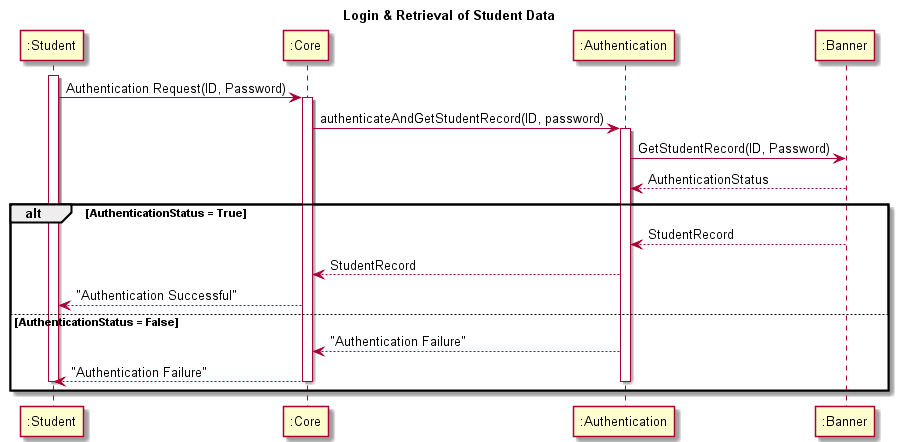

The diagram above was rendered by PlantUML. Its source (embedded in the PNG):
@startuml
title Login & Retrieval of Student Data
activate ":Student"

":Student" -> ":Core" : Authentication Request(ID, Password)
activate ":Core"
":Core" -> ":Authentication" : authenticateAndGetStudentRecord(ID, password)
activate ":Authentication"
":Authentication" -> ":Banner" : GetStudentRecord(ID, Password)
":Banner" --> ":Authentication" : AuthenticationStatus
alt AuthenticationStatus = True
	":Banner"  --> ":Authentication" : StudentRecord
	":Authentication"  --> ":Core" : StudentRecord
	":Core" --> ":Student" : "Authentication Successful"
else AuthenticationStatus = False
	":Authentication" --> ":Core" : "Authentication Failure"
	":Core" --> ":Student" : "Authentication Failure"
end
deactivate ":Authentication"
deactivate ":Core"
deactivate ":Student"
@enduml